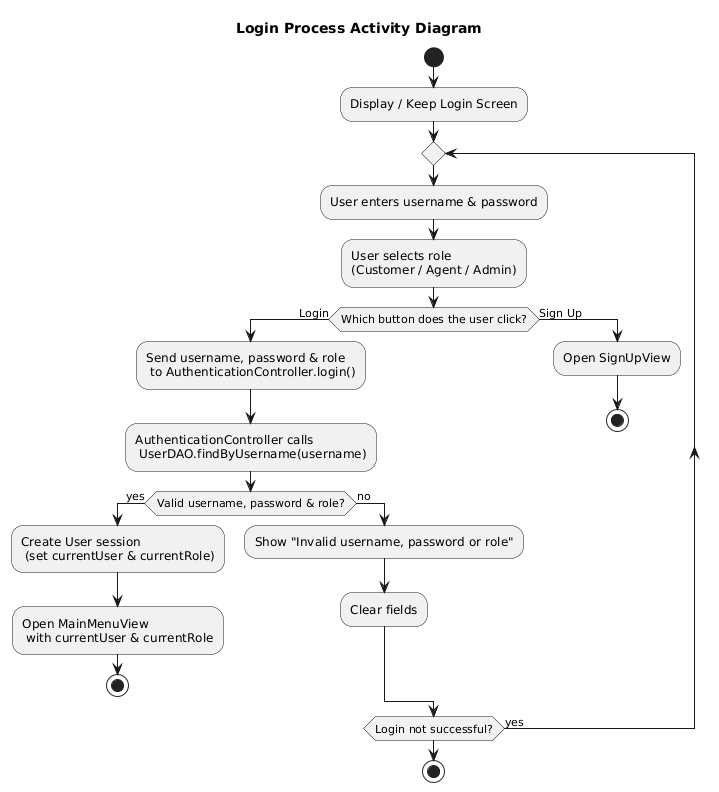

The diagram above was rendered by PlantUML. Its source (embedded in the PNG):
@startuml
title Login Process Activity Diagram

start

:Display / Keep Login Screen;

repeat
  :User enters username & password;
  :User selects role\n(Customer / Agent / Admin);

  if (Which button does the user click?) then (Login)
    :Send username, password & role
     to AuthenticationController.login();
    :AuthenticationController calls
     UserDAO.findByUsername(username);

    if (Valid username, password & role?) then (yes)
      :Create User session
       (set currentUser & currentRole);
      :Open MainMenuView
       with currentUser & currentRole;
      stop
    else (no)
      :Show "Invalid username, password or role";
      :Clear fields;
    endif

  else (Sign Up)
    :Open SignUpView;
    stop
  endif

repeat while (Login not successful?) is (yes)

stop
@enduml